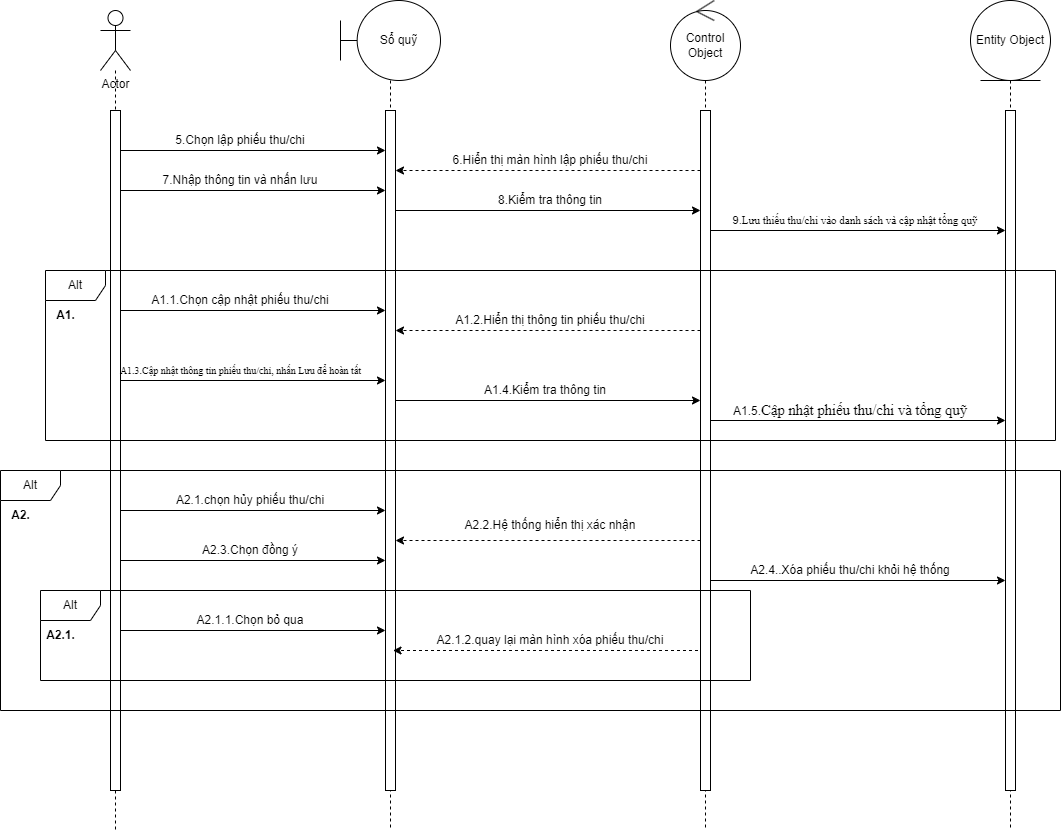

The diagram above was exported from draw.io. Its source (the exported page's mxGraphModel, read from the mxfile embedded in the PNG):
<mxGraphModel dx="1900" dy="669" grid="1" gridSize="10" guides="1" tooltips="1" connect="1" arrows="1" fold="1" page="1" pageScale="1" pageWidth="850" pageHeight="1100" math="0" shadow="0">
  <root>
    <mxCell id="0" />
    <mxCell id="1" parent="0" />
    <mxCell id="wxqs8jwQioRcyNXEmCme-5" style="rounded=0;orthogonalLoop=1;jettySize=auto;html=1;dashed=1;endArrow=none;endFill=0;" parent="1" source="wxqs8jwQioRcyNXEmCme-1" edge="1">
      <mxGeometry relative="1" as="geometry">
        <mxPoint x="55" y="840" as="targetPoint" />
      </mxGeometry>
    </mxCell>
    <mxCell id="wxqs8jwQioRcyNXEmCme-1" value="Actor" style="shape=umlActor;verticalLabelPosition=bottom;verticalAlign=top;html=1;outlineConnect=0;" parent="1" vertex="1">
      <mxGeometry x="40" y="20" width="30" height="60" as="geometry" />
    </mxCell>
    <mxCell id="wxqs8jwQioRcyNXEmCme-6" style="rounded=0;orthogonalLoop=1;jettySize=auto;html=1;dashed=1;endArrow=none;endFill=0;" parent="1" source="wxqs8jwQioRcyNXEmCme-2" edge="1">
      <mxGeometry relative="1" as="geometry">
        <mxPoint x="330" y="840" as="targetPoint" />
      </mxGeometry>
    </mxCell>
    <mxCell id="wxqs8jwQioRcyNXEmCme-2" value="Sổ quỹ" style="shape=umlBoundary;whiteSpace=wrap;html=1;" parent="1" vertex="1">
      <mxGeometry x="280" y="10" width="100" height="80" as="geometry" />
    </mxCell>
    <mxCell id="wxqs8jwQioRcyNXEmCme-7" style="rounded=0;orthogonalLoop=1;jettySize=auto;html=1;dashed=1;endArrow=none;endFill=0;" parent="1" source="wxqs8jwQioRcyNXEmCme-3" edge="1">
      <mxGeometry relative="1" as="geometry">
        <mxPoint x="645" y="840" as="targetPoint" />
      </mxGeometry>
    </mxCell>
    <mxCell id="wxqs8jwQioRcyNXEmCme-3" value="Control Object" style="ellipse;shape=umlControl;whiteSpace=wrap;html=1;" parent="1" vertex="1">
      <mxGeometry x="610" y="10" width="70" height="80" as="geometry" />
    </mxCell>
    <mxCell id="wxqs8jwQioRcyNXEmCme-8" style="rounded=0;orthogonalLoop=1;jettySize=auto;html=1;endArrow=none;endFill=0;dashed=1;" parent="1" source="wxqs8jwQioRcyNXEmCme-4" edge="1">
      <mxGeometry relative="1" as="geometry">
        <mxPoint x="950" y="840" as="targetPoint" />
      </mxGeometry>
    </mxCell>
    <mxCell id="wxqs8jwQioRcyNXEmCme-4" value="Entity Object" style="ellipse;shape=umlEntity;whiteSpace=wrap;html=1;" parent="1" vertex="1">
      <mxGeometry x="910" y="10" width="80" height="80" as="geometry" />
    </mxCell>
    <mxCell id="wxqs8jwQioRcyNXEmCme-13" style="rounded=0;orthogonalLoop=1;jettySize=auto;html=1;" parent="1" edge="1">
      <mxGeometry relative="1" as="geometry">
        <mxPoint x="60" y="160" as="sourcePoint" />
        <mxPoint x="325" y="160" as="targetPoint" />
      </mxGeometry>
    </mxCell>
    <mxCell id="wxqs8jwQioRcyNXEmCme-9" value="" style="html=1;points=[[0,0,0,0,5],[0,1,0,0,-5],[1,0,0,0,5],[1,1,0,0,-5]];perimeter=orthogonalPerimeter;outlineConnect=0;targetShapes=umlLifeline;portConstraint=eastwest;newEdgeStyle={&quot;curved&quot;:0,&quot;rounded&quot;:0};" parent="1" vertex="1">
      <mxGeometry x="50" y="120" width="10" height="680" as="geometry" />
    </mxCell>
    <mxCell id="wxqs8jwQioRcyNXEmCme-19" style="rounded=0;orthogonalLoop=1;jettySize=auto;html=1;" parent="1" edge="1">
      <mxGeometry relative="1" as="geometry">
        <mxPoint x="335" y="220" as="sourcePoint" />
        <mxPoint x="640" y="220" as="targetPoint" />
      </mxGeometry>
    </mxCell>
    <mxCell id="wxqs8jwQioRcyNXEmCme-10" value="" style="html=1;points=[[0,0,0,0,5],[0,1,0,0,-5],[1,0,0,0,5],[1,1,0,0,-5]];perimeter=orthogonalPerimeter;outlineConnect=0;targetShapes=umlLifeline;portConstraint=eastwest;newEdgeStyle={&quot;curved&quot;:0,&quot;rounded&quot;:0};" parent="1" vertex="1">
      <mxGeometry x="325" y="120" width="10" height="680" as="geometry" />
    </mxCell>
    <mxCell id="wxqs8jwQioRcyNXEmCme-15" style="rounded=0;orthogonalLoop=1;jettySize=auto;html=1;dashed=1;" parent="1" edge="1">
      <mxGeometry relative="1" as="geometry">
        <mxPoint x="640" y="180" as="sourcePoint" />
        <mxPoint x="335" y="180" as="targetPoint" />
      </mxGeometry>
    </mxCell>
    <mxCell id="wxqs8jwQioRcyNXEmCme-21" style="rounded=0;orthogonalLoop=1;jettySize=auto;html=1;" parent="1" edge="1">
      <mxGeometry relative="1" as="geometry">
        <mxPoint x="650" y="240" as="sourcePoint" />
        <mxPoint x="945" y="240" as="targetPoint" />
      </mxGeometry>
    </mxCell>
    <mxCell id="wxqs8jwQioRcyNXEmCme-11" value="" style="html=1;points=[[0,0,0,0,5],[0,1,0,0,-5],[1,0,0,0,5],[1,1,0,0,-5]];perimeter=orthogonalPerimeter;outlineConnect=0;targetShapes=umlLifeline;portConstraint=eastwest;newEdgeStyle={&quot;curved&quot;:0,&quot;rounded&quot;:0};" parent="1" vertex="1">
      <mxGeometry x="640" y="120" width="10" height="680" as="geometry" />
    </mxCell>
    <mxCell id="wxqs8jwQioRcyNXEmCme-12" value="" style="html=1;points=[[0,0,0,0,5],[0,1,0,0,-5],[1,0,0,0,5],[1,1,0,0,-5]];perimeter=orthogonalPerimeter;outlineConnect=0;targetShapes=umlLifeline;portConstraint=eastwest;newEdgeStyle={&quot;curved&quot;:0,&quot;rounded&quot;:0};" parent="1" vertex="1">
      <mxGeometry x="945" y="120" width="10" height="680" as="geometry" />
    </mxCell>
    <mxCell id="wxqs8jwQioRcyNXEmCme-14" value="5.Chọn lập phiếu thu/chi" style="text;html=1;align=center;verticalAlign=middle;whiteSpace=wrap;rounded=0;" parent="1" vertex="1">
      <mxGeometry x="110" y="140" width="140" height="20" as="geometry" />
    </mxCell>
    <mxCell id="wxqs8jwQioRcyNXEmCme-16" value="6.Hiển thị màn hình lập phiếu thu/chi" style="text;html=1;align=center;verticalAlign=middle;whiteSpace=wrap;rounded=0;" parent="1" vertex="1">
      <mxGeometry x="390" y="160" width="200" height="20" as="geometry" />
    </mxCell>
    <mxCell id="wxqs8jwQioRcyNXEmCme-17" style="rounded=0;orthogonalLoop=1;jettySize=auto;html=1;" parent="1" edge="1">
      <mxGeometry relative="1" as="geometry">
        <mxPoint x="60" y="200" as="sourcePoint" />
        <mxPoint x="325" y="200" as="targetPoint" />
      </mxGeometry>
    </mxCell>
    <mxCell id="wxqs8jwQioRcyNXEmCme-18" value="7.Nhập thông tin và nhấn lưu" style="text;html=1;align=center;verticalAlign=middle;whiteSpace=wrap;rounded=0;" parent="1" vertex="1">
      <mxGeometry x="100" y="180" width="160" height="20" as="geometry" />
    </mxCell>
    <mxCell id="wxqs8jwQioRcyNXEmCme-20" value="8.Kiểm tra thông tin" style="text;html=1;align=center;verticalAlign=middle;whiteSpace=wrap;rounded=0;" parent="1" vertex="1">
      <mxGeometry x="430" y="200" width="120" height="20" as="geometry" />
    </mxCell>
    <mxCell id="wxqs8jwQioRcyNXEmCme-22" value="9.&lt;span lang=&quot;vi&quot; style=&quot;font-family: &amp;quot;Times New Roman&amp;quot;, serif;&quot;&gt;Lưu thiếu thu/chi vào danh sách và cập nhật tổng quỹ&lt;/span&gt;" style="text;html=1;align=center;verticalAlign=middle;whiteSpace=wrap;rounded=0;fontSize=11;" parent="1" vertex="1">
      <mxGeometry x="670" y="220" width="250" height="20" as="geometry" />
    </mxCell>
    <mxCell id="wxqs8jwQioRcyNXEmCme-23" style="rounded=0;orthogonalLoop=1;jettySize=auto;html=1;" parent="1" edge="1">
      <mxGeometry relative="1" as="geometry">
        <mxPoint x="60" y="320" as="sourcePoint" />
        <mxPoint x="325" y="320" as="targetPoint" />
      </mxGeometry>
    </mxCell>
    <mxCell id="wxqs8jwQioRcyNXEmCme-24" value="A1.1.Chọn cập nhật phiếu thu/chi" style="text;html=1;align=center;verticalAlign=middle;whiteSpace=wrap;rounded=0;" parent="1" vertex="1">
      <mxGeometry x="90" y="300" width="180" height="20" as="geometry" />
    </mxCell>
    <mxCell id="wxqs8jwQioRcyNXEmCme-25" style="rounded=0;orthogonalLoop=1;jettySize=auto;html=1;dashed=1;" parent="1" edge="1">
      <mxGeometry relative="1" as="geometry">
        <mxPoint x="640" y="340" as="sourcePoint" />
        <mxPoint x="335" y="340" as="targetPoint" />
      </mxGeometry>
    </mxCell>
    <mxCell id="wxqs8jwQioRcyNXEmCme-26" value="A1.2.Hiển thị thông tin phiếu thu/chi" style="text;html=1;align=center;verticalAlign=middle;whiteSpace=wrap;rounded=0;" parent="1" vertex="1">
      <mxGeometry x="390" y="320" width="200" height="20" as="geometry" />
    </mxCell>
    <mxCell id="wxqs8jwQioRcyNXEmCme-27" style="rounded=0;orthogonalLoop=1;jettySize=auto;html=1;" parent="1" edge="1">
      <mxGeometry relative="1" as="geometry">
        <mxPoint x="60" y="390" as="sourcePoint" />
        <mxPoint x="325" y="390" as="targetPoint" />
      </mxGeometry>
    </mxCell>
    <mxCell id="wxqs8jwQioRcyNXEmCme-29" value="&lt;span style=&quot;font-family: &amp;quot;Times New Roman&amp;quot;, serif;&quot; lang=&quot;vi&quot;&gt;A1.3.Cập nhật thông tin phiếu thu/chi, nhấn Lưu để hoàn tất&lt;/span&gt;" style="text;html=1;align=center;verticalAlign=middle;whiteSpace=wrap;rounded=0;fontSize=10;" parent="1" vertex="1">
      <mxGeometry x="52.5" y="370" width="255" height="20" as="geometry" />
    </mxCell>
    <mxCell id="wxqs8jwQioRcyNXEmCme-31" style="rounded=0;orthogonalLoop=1;jettySize=auto;html=1;" parent="1" edge="1">
      <mxGeometry relative="1" as="geometry">
        <mxPoint x="335" y="410" as="sourcePoint" />
        <mxPoint x="640" y="410" as="targetPoint" />
      </mxGeometry>
    </mxCell>
    <mxCell id="wxqs8jwQioRcyNXEmCme-32" value="A1.4.Kiểm tra thông tin" style="text;html=1;align=center;verticalAlign=middle;whiteSpace=wrap;rounded=0;" parent="1" vertex="1">
      <mxGeometry x="420" y="390" width="130" height="20" as="geometry" />
    </mxCell>
    <mxCell id="wxqs8jwQioRcyNXEmCme-33" style="rounded=0;orthogonalLoop=1;jettySize=auto;html=1;" parent="1" edge="1">
      <mxGeometry relative="1" as="geometry">
        <mxPoint x="650" y="430" as="sourcePoint" />
        <mxPoint x="945" y="430" as="targetPoint" />
      </mxGeometry>
    </mxCell>
    <mxCell id="wxqs8jwQioRcyNXEmCme-34" value="A1.5.&lt;span style=&quot;font-size:11.0pt;line-height:&lt;br/&gt;115%;font-family:&amp;quot;Times New Roman&amp;quot;,serif;mso-fareast-font-family:&amp;quot;Times New Roman&amp;quot;;&lt;br/&gt;mso-ansi-language:#002A;mso-fareast-language:EN-US;mso-bidi-language:AR-SA&quot; lang=&quot;vi&quot;&gt;Cập nhật phiếu thu/chi và tổng quỹ&lt;/span&gt;" style="text;html=1;align=center;verticalAlign=middle;whiteSpace=wrap;rounded=0;" parent="1" vertex="1">
      <mxGeometry x="670" y="410" width="240" height="20" as="geometry" />
    </mxCell>
    <mxCell id="wxqs8jwQioRcyNXEmCme-35" value="Alt" style="shape=umlFrame;whiteSpace=wrap;html=1;pointerEvents=0;" parent="1" vertex="1">
      <mxGeometry x="-15" y="280" width="1010" height="170" as="geometry" />
    </mxCell>
    <mxCell id="wxqs8jwQioRcyNXEmCme-36" value="&lt;b&gt;A1.&lt;/b&gt;" style="text;html=1;align=center;verticalAlign=middle;resizable=0;points=[];autosize=1;strokeColor=none;fillColor=none;" parent="1" vertex="1">
      <mxGeometry x="-15" y="310" width="40" height="30" as="geometry" />
    </mxCell>
    <mxCell id="wxqs8jwQioRcyNXEmCme-37" style="rounded=0;orthogonalLoop=1;jettySize=auto;html=1;" parent="1" edge="1">
      <mxGeometry relative="1" as="geometry">
        <mxPoint x="60" y="520" as="sourcePoint" />
        <mxPoint x="325" y="520" as="targetPoint" />
      </mxGeometry>
    </mxCell>
    <mxCell id="wxqs8jwQioRcyNXEmCme-38" value="A2.1.chọn hủy phiếu thu/chi" style="text;html=1;align=center;verticalAlign=middle;whiteSpace=wrap;rounded=0;" parent="1" vertex="1">
      <mxGeometry x="110" y="500" width="160" height="20" as="geometry" />
    </mxCell>
    <mxCell id="wxqs8jwQioRcyNXEmCme-39" style="rounded=0;orthogonalLoop=1;jettySize=auto;html=1;dashed=1;" parent="1" edge="1">
      <mxGeometry relative="1" as="geometry">
        <mxPoint x="640" y="550" as="sourcePoint" />
        <mxPoint x="335" y="550" as="targetPoint" />
      </mxGeometry>
    </mxCell>
    <mxCell id="wxqs8jwQioRcyNXEmCme-40" value="A2.2.Hệ thống hiển thị xác nhận" style="text;html=1;align=center;verticalAlign=middle;whiteSpace=wrap;rounded=0;" parent="1" vertex="1">
      <mxGeometry x="400" y="520" width="180" height="30" as="geometry" />
    </mxCell>
    <mxCell id="wxqs8jwQioRcyNXEmCme-41" style="rounded=0;orthogonalLoop=1;jettySize=auto;html=1;" parent="1" edge="1">
      <mxGeometry relative="1" as="geometry">
        <mxPoint x="60" y="570" as="sourcePoint" />
        <mxPoint x="325" y="570" as="targetPoint" />
      </mxGeometry>
    </mxCell>
    <mxCell id="wxqs8jwQioRcyNXEmCme-42" value="A2.3.Chọn đồng ý" style="text;html=1;align=center;verticalAlign=middle;whiteSpace=wrap;rounded=0;" parent="1" vertex="1">
      <mxGeometry x="135" y="550" width="110" height="20" as="geometry" />
    </mxCell>
    <mxCell id="wxqs8jwQioRcyNXEmCme-43" value="A2.4..Xóa phiếu thu/chi khỏi hệ thống" style="text;html=1;align=center;verticalAlign=middle;whiteSpace=wrap;rounded=0;" parent="1" vertex="1">
      <mxGeometry x="685" y="570" width="210" height="20" as="geometry" />
    </mxCell>
    <mxCell id="wxqs8jwQioRcyNXEmCme-44" style="rounded=0;orthogonalLoop=1;jettySize=auto;html=1;" parent="1" edge="1">
      <mxGeometry relative="1" as="geometry">
        <mxPoint x="650" y="590" as="sourcePoint" />
        <mxPoint x="945" y="590" as="targetPoint" />
      </mxGeometry>
    </mxCell>
    <mxCell id="wxqs8jwQioRcyNXEmCme-45" style="rounded=0;orthogonalLoop=1;jettySize=auto;html=1;" parent="1" edge="1">
      <mxGeometry relative="1" as="geometry">
        <mxPoint x="60" y="640" as="sourcePoint" />
        <mxPoint x="325" y="640" as="targetPoint" />
      </mxGeometry>
    </mxCell>
    <mxCell id="wxqs8jwQioRcyNXEmCme-46" value="A2.1.1.Chọn bỏ qua" style="text;html=1;align=center;verticalAlign=middle;whiteSpace=wrap;rounded=0;" parent="1" vertex="1">
      <mxGeometry x="135" y="620" width="110" height="20" as="geometry" />
    </mxCell>
    <mxCell id="wxqs8jwQioRcyNXEmCme-47" style="rounded=0;orthogonalLoop=1;jettySize=auto;html=1;dashed=1;" parent="1" edge="1">
      <mxGeometry relative="1" as="geometry">
        <mxPoint x="637.5" y="660" as="sourcePoint" />
        <mxPoint x="332.5" y="660" as="targetPoint" />
      </mxGeometry>
    </mxCell>
    <mxCell id="wxqs8jwQioRcyNXEmCme-48" value="A2.1.2.quay lại màn hình xóa phiếu thu/chi" style="text;html=1;align=center;verticalAlign=middle;whiteSpace=wrap;rounded=0;" parent="1" vertex="1">
      <mxGeometry x="375" y="640" width="230" height="20" as="geometry" />
    </mxCell>
    <mxCell id="wxqs8jwQioRcyNXEmCme-49" value="Alt" style="shape=umlFrame;whiteSpace=wrap;html=1;pointerEvents=0;" parent="1" vertex="1">
      <mxGeometry x="-20" y="600" width="710" height="90" as="geometry" />
    </mxCell>
    <mxCell id="wxqs8jwQioRcyNXEmCme-50" value="&lt;b&gt;A2.1.&lt;/b&gt;" style="text;html=1;align=center;verticalAlign=middle;resizable=0;points=[];autosize=1;strokeColor=none;fillColor=none;" parent="1" vertex="1">
      <mxGeometry x="-25" y="630" width="50" height="30" as="geometry" />
    </mxCell>
    <mxCell id="wxqs8jwQioRcyNXEmCme-51" value="Alt" style="shape=umlFrame;whiteSpace=wrap;html=1;pointerEvents=0;" parent="1" vertex="1">
      <mxGeometry x="-60" y="480" width="1060" height="240" as="geometry" />
    </mxCell>
    <mxCell id="wxqs8jwQioRcyNXEmCme-52" value="&lt;b&gt;A2.&lt;/b&gt;" style="text;html=1;align=center;verticalAlign=middle;resizable=0;points=[];autosize=1;strokeColor=none;fillColor=none;" parent="1" vertex="1">
      <mxGeometry x="-60" y="510" width="40" height="30" as="geometry" />
    </mxCell>
  </root>
</mxGraphModel>